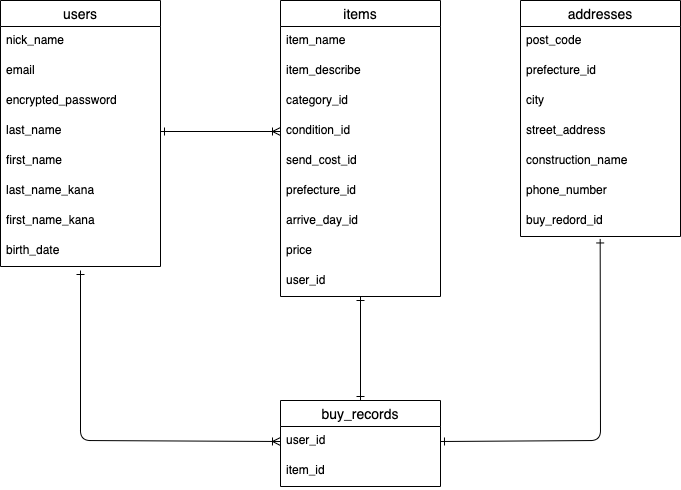

The diagram above was exported from draw.io. Its source (the exported page's mxGraphModel, read from the mxfile embedded in the PNG):
<mxGraphModel dx="887" dy="566" grid="1" gridSize="10" guides="1" tooltips="1" connect="1" arrows="1" fold="1" page="1" pageScale="1" pageWidth="827" pageHeight="1169" math="0" shadow="0">
  <root>
    <mxCell id="0" />
    <mxCell id="1" parent="0" />
    <mxCell id="2" value="users" style="swimlane;fontStyle=0;childLayout=stackLayout;horizontal=1;startSize=26;horizontalStack=0;resizeParent=1;resizeParentMax=0;resizeLast=0;collapsible=1;marginBottom=0;align=center;fontSize=14;" parent="1" vertex="1">
      <mxGeometry x="40" y="40" width="160" height="266" as="geometry" />
    </mxCell>
    <mxCell id="3" value="nick_name" style="text;strokeColor=none;fillColor=none;spacingLeft=4;spacingRight=4;overflow=hidden;rotatable=0;points=[[0,0.5],[1,0.5]];portConstraint=eastwest;fontSize=12;" parent="2" vertex="1">
      <mxGeometry y="26" width="160" height="30" as="geometry" />
    </mxCell>
    <mxCell id="4" value="email" style="text;strokeColor=none;fillColor=none;spacingLeft=4;spacingRight=4;overflow=hidden;rotatable=0;points=[[0,0.5],[1,0.5]];portConstraint=eastwest;fontSize=12;" parent="2" vertex="1">
      <mxGeometry y="56" width="160" height="30" as="geometry" />
    </mxCell>
    <mxCell id="5" value="encrypted_password" style="text;strokeColor=none;fillColor=none;spacingLeft=4;spacingRight=4;overflow=hidden;rotatable=0;points=[[0,0.5],[1,0.5]];portConstraint=eastwest;fontSize=12;" parent="2" vertex="1">
      <mxGeometry y="86" width="160" height="30" as="geometry" />
    </mxCell>
    <mxCell id="9" value="last_name" style="text;strokeColor=none;fillColor=none;spacingLeft=4;spacingRight=4;overflow=hidden;rotatable=0;points=[[0,0.5],[1,0.5]];portConstraint=eastwest;fontSize=12;" parent="2" vertex="1">
      <mxGeometry y="116" width="160" height="30" as="geometry" />
    </mxCell>
    <mxCell id="60" value="first_name" style="text;strokeColor=none;fillColor=none;spacingLeft=4;spacingRight=4;overflow=hidden;rotatable=0;points=[[0,0.5],[1,0.5]];portConstraint=eastwest;fontSize=12;" vertex="1" parent="2">
      <mxGeometry y="146" width="160" height="30" as="geometry" />
    </mxCell>
    <mxCell id="61" value="last_name_kana" style="text;strokeColor=none;fillColor=none;spacingLeft=4;spacingRight=4;overflow=hidden;rotatable=0;points=[[0,0.5],[1,0.5]];portConstraint=eastwest;fontSize=12;" vertex="1" parent="2">
      <mxGeometry y="176" width="160" height="30" as="geometry" />
    </mxCell>
    <mxCell id="62" value="first_name_kana" style="text;strokeColor=none;fillColor=none;spacingLeft=4;spacingRight=4;overflow=hidden;rotatable=0;points=[[0,0.5],[1,0.5]];portConstraint=eastwest;fontSize=12;" vertex="1" parent="2">
      <mxGeometry y="206" width="160" height="30" as="geometry" />
    </mxCell>
    <mxCell id="40" value="birth_date" style="text;strokeColor=none;fillColor=none;spacingLeft=4;spacingRight=4;overflow=hidden;rotatable=0;points=[[0,0.5],[1,0.5]];portConstraint=eastwest;fontSize=12;" parent="2" vertex="1">
      <mxGeometry y="236" width="160" height="30" as="geometry" />
    </mxCell>
    <mxCell id="14" value="items" style="swimlane;fontStyle=0;childLayout=stackLayout;horizontal=1;startSize=26;horizontalStack=0;resizeParent=1;resizeParentMax=0;resizeLast=0;collapsible=1;marginBottom=0;align=center;fontSize=14;" parent="1" vertex="1">
      <mxGeometry x="320" y="40" width="160" height="296" as="geometry" />
    </mxCell>
    <mxCell id="15" value="item_name" style="text;strokeColor=none;fillColor=none;spacingLeft=4;spacingRight=4;overflow=hidden;rotatable=0;points=[[0,0.5],[1,0.5]];portConstraint=eastwest;fontSize=12;" parent="14" vertex="1">
      <mxGeometry y="26" width="160" height="30" as="geometry" />
    </mxCell>
    <mxCell id="17" value="item_describe" style="text;strokeColor=none;fillColor=none;spacingLeft=4;spacingRight=4;overflow=hidden;rotatable=0;points=[[0,0.5],[1,0.5]];portConstraint=eastwest;fontSize=12;" parent="14" vertex="1">
      <mxGeometry y="56" width="160" height="30" as="geometry" />
    </mxCell>
    <mxCell id="43" value="category_id" style="text;strokeColor=none;fillColor=none;spacingLeft=4;spacingRight=4;overflow=hidden;rotatable=0;points=[[0,0.5],[1,0.5]];portConstraint=eastwest;fontSize=12;" parent="14" vertex="1">
      <mxGeometry y="86" width="160" height="30" as="geometry" />
    </mxCell>
    <mxCell id="44" value="condition_id" style="text;strokeColor=none;fillColor=none;spacingLeft=4;spacingRight=4;overflow=hidden;rotatable=0;points=[[0,0.5],[1,0.5]];portConstraint=eastwest;fontSize=12;" parent="14" vertex="1">
      <mxGeometry y="116" width="160" height="30" as="geometry" />
    </mxCell>
    <mxCell id="46" value="send_cost_id" style="text;strokeColor=none;fillColor=none;spacingLeft=4;spacingRight=4;overflow=hidden;rotatable=0;points=[[0,0.5],[1,0.5]];portConstraint=eastwest;fontSize=12;" parent="14" vertex="1">
      <mxGeometry y="146" width="160" height="30" as="geometry" />
    </mxCell>
    <mxCell id="48" value="prefecture_id" style="text;strokeColor=none;fillColor=none;spacingLeft=4;spacingRight=4;overflow=hidden;rotatable=0;points=[[0,0.5],[1,0.5]];portConstraint=eastwest;fontSize=12;" parent="14" vertex="1">
      <mxGeometry y="176" width="160" height="30" as="geometry" />
    </mxCell>
    <mxCell id="47" value="arrive_day_id" style="text;strokeColor=none;fillColor=none;spacingLeft=4;spacingRight=4;overflow=hidden;rotatable=0;points=[[0,0.5],[1,0.5]];portConstraint=eastwest;fontSize=12;" parent="14" vertex="1">
      <mxGeometry y="206" width="160" height="30" as="geometry" />
    </mxCell>
    <mxCell id="16" value="price" style="text;strokeColor=none;fillColor=none;spacingLeft=4;spacingRight=4;overflow=hidden;rotatable=0;points=[[0,0.5],[1,0.5]];portConstraint=eastwest;fontSize=12;" parent="14" vertex="1">
      <mxGeometry y="236" width="160" height="30" as="geometry" />
    </mxCell>
    <mxCell id="71" value="user_id" style="text;strokeColor=none;fillColor=none;spacingLeft=4;spacingRight=4;overflow=hidden;rotatable=0;points=[[0,0.5],[1,0.5]];portConstraint=eastwest;fontSize=12;" vertex="1" parent="14">
      <mxGeometry y="266" width="160" height="30" as="geometry" />
    </mxCell>
    <mxCell id="80" style="edgeStyle=none;html=1;exitX=0.5;exitY=0;exitDx=0;exitDy=0;startArrow=ERone;startFill=0;endArrow=ERone;endFill=0;" edge="1" parent="1" source="23" target="71">
      <mxGeometry relative="1" as="geometry" />
    </mxCell>
    <mxCell id="23" value="buy_records" style="swimlane;fontStyle=0;childLayout=stackLayout;horizontal=1;startSize=26;horizontalStack=0;resizeParent=1;resizeParentMax=0;resizeLast=0;collapsible=1;marginBottom=0;align=center;fontSize=14;" parent="1" vertex="1">
      <mxGeometry x="320" y="440" width="160" height="86" as="geometry" />
    </mxCell>
    <mxCell id="24" value="user_id" style="text;strokeColor=none;fillColor=none;spacingLeft=4;spacingRight=4;overflow=hidden;rotatable=0;points=[[0,0.5],[1,0.5]];portConstraint=eastwest;fontSize=12;" parent="23" vertex="1">
      <mxGeometry y="26" width="160" height="30" as="geometry" />
    </mxCell>
    <mxCell id="25" value="item_id" style="text;strokeColor=none;fillColor=none;spacingLeft=4;spacingRight=4;overflow=hidden;rotatable=0;points=[[0,0.5],[1,0.5]];portConstraint=eastwest;fontSize=12;" parent="23" vertex="1">
      <mxGeometry y="56" width="160" height="30" as="geometry" />
    </mxCell>
    <mxCell id="27" value="addresses" style="swimlane;fontStyle=0;childLayout=stackLayout;horizontal=1;startSize=26;horizontalStack=0;resizeParent=1;resizeParentMax=0;resizeLast=0;collapsible=1;marginBottom=0;align=center;fontSize=14;" parent="1" vertex="1">
      <mxGeometry x="560" y="40" width="160" height="236" as="geometry" />
    </mxCell>
    <mxCell id="30" value="post_code" style="text;strokeColor=none;fillColor=none;spacingLeft=4;spacingRight=4;overflow=hidden;rotatable=0;points=[[0,0.5],[1,0.5]];portConstraint=eastwest;fontSize=12;" parent="27" vertex="1">
      <mxGeometry y="26" width="160" height="30" as="geometry" />
    </mxCell>
    <mxCell id="49" value="prefecture_id" style="text;strokeColor=none;fillColor=none;spacingLeft=4;spacingRight=4;overflow=hidden;rotatable=0;points=[[0,0.5],[1,0.5]];portConstraint=eastwest;fontSize=12;" parent="27" vertex="1">
      <mxGeometry y="56" width="160" height="30" as="geometry" />
    </mxCell>
    <mxCell id="75" value="city" style="text;strokeColor=none;fillColor=none;spacingLeft=4;spacingRight=4;overflow=hidden;rotatable=0;points=[[0,0.5],[1,0.5]];portConstraint=eastwest;fontSize=12;" vertex="1" parent="27">
      <mxGeometry y="86" width="160" height="30" as="geometry" />
    </mxCell>
    <mxCell id="51" value="street_address" style="text;strokeColor=none;fillColor=none;spacingLeft=4;spacingRight=4;overflow=hidden;rotatable=0;points=[[0,0.5],[1,0.5]];portConstraint=eastwest;fontSize=12;" parent="27" vertex="1">
      <mxGeometry y="116" width="160" height="30" as="geometry" />
    </mxCell>
    <mxCell id="50" value="construction_name" style="text;strokeColor=none;fillColor=none;spacingLeft=4;spacingRight=4;overflow=hidden;rotatable=0;points=[[0,0.5],[1,0.5]];portConstraint=eastwest;fontSize=12;" parent="27" vertex="1">
      <mxGeometry y="146" width="160" height="30" as="geometry" />
    </mxCell>
    <mxCell id="52" value="phone_number" style="text;strokeColor=none;fillColor=none;spacingLeft=4;spacingRight=4;overflow=hidden;rotatable=0;points=[[0,0.5],[1,0.5]];portConstraint=eastwest;fontSize=12;" parent="27" vertex="1">
      <mxGeometry y="176" width="160" height="30" as="geometry" />
    </mxCell>
    <mxCell id="82" value="buy_redord_id" style="text;strokeColor=none;fillColor=none;spacingLeft=4;spacingRight=4;overflow=hidden;rotatable=0;points=[[0,0.5],[1,0.5]];portConstraint=eastwest;fontSize=12;" vertex="1" parent="27">
      <mxGeometry y="206" width="160" height="30" as="geometry" />
    </mxCell>
    <mxCell id="67" style="edgeStyle=none;html=1;exitX=1;exitY=0.5;exitDx=0;exitDy=0;entryX=0;entryY=0.5;entryDx=0;entryDy=0;endArrow=ERoneToMany;endFill=0;startArrow=ERone;startFill=0;" edge="1" parent="1" source="9" target="44">
      <mxGeometry relative="1" as="geometry" />
    </mxCell>
    <mxCell id="79" style="edgeStyle=none;html=1;exitX=0;exitY=0.5;exitDx=0;exitDy=0;startArrow=ERoneToMany;startFill=0;endArrow=ERone;endFill=0;" edge="1" parent="1" source="24">
      <mxGeometry relative="1" as="geometry">
        <mxPoint x="120" y="310" as="targetPoint" />
        <Array as="points">
          <mxPoint x="120" y="480" />
        </Array>
      </mxGeometry>
    </mxCell>
    <mxCell id="81" style="edgeStyle=none;html=1;exitX=1;exitY=0.5;exitDx=0;exitDy=0;startArrow=ERone;startFill=0;endArrow=ERone;endFill=0;entryX=0.498;entryY=1.082;entryDx=0;entryDy=0;entryPerimeter=0;" edge="1" parent="1" source="24" target="82">
      <mxGeometry relative="1" as="geometry">
        <mxPoint x="640" y="370" as="targetPoint" />
        <Array as="points">
          <mxPoint x="640" y="480" />
        </Array>
      </mxGeometry>
    </mxCell>
  </root>
</mxGraphModel>